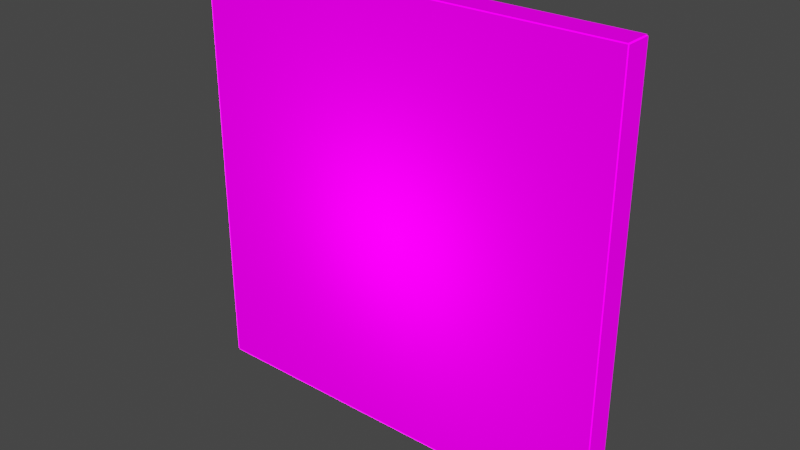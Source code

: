 # Source: dice_api_coin.blend  (saved by Blender 3.2.14; exported with 4.5.12 LTS)
import bpy
from mathutils import Matrix  # noqa: F401  (used for matrix-valued properties, if any)

bpy.ops.wm.read_factory_settings(use_empty=True)
scene = bpy.context.scene
scene.name = 'Scene'

# ---- collections
col_collection = bpy.data.collections.new('Collection'); scene.collection.children.link(col_collection)

# ---- images (referenced by path relative to the original .blend; pixels are not part of the script)
import os
ASSET_DIR = os.environ.get("B2B_ASSET_DIR", "")  # directory of the original .blend (textures are referenced by path, not embedded)
HERE = os.path.dirname(os.path.abspath(__file__))  # packed textures are extracted next to this script under _unpacked/

def load_image(name, relpath, width, height, colorspace="sRGB"):
    """Load a texture the original file referenced (path relative to the .blend, or extracted next to this script)."""
    p = next((c for c in (os.path.join(HERE, relpath), os.path.join(ASSET_DIR, relpath)) if relpath and os.path.exists(c)), "")
    if p:
        img = bpy.data.images.load(p, check_existing=True)
        img.name = name
    else:  # same state as the original file: an image datablock whose file is absent (Cycles renders it pink)
        img = bpy.data.images.new(name, width, height)
        img.source = "FILE"
        img.filepath = "//" + (relpath or name)
    img.colorspace_settings.name = colorspace
    return img
img_dice_api_coin_no_texture_png = load_image('dice_api_coin_no_texture.png', 'dice_api_coin_no_texture.png', 1024, 1024, 'sRGB')

# ---- materials (node trees are filled in below, after node groups)
mat_faces = bpy.data.materials.new('Faces')
mat_faces.alpha_threshold = 0.0
mat_faces.line_color = (0.0, 0.0, 0.0, 1.0)

# ---- material node trees
mat_faces.use_nodes = True; mat_faces.node_tree.nodes.clear()
_N = mat_faces.node_tree.nodes; _L = mat_faces.node_tree.links
n0 = _N.new('ShaderNodeLightPath'); n0.name = 'Light Path'; n0.location = (-11, 871)
n1 = _N.new('ShaderNodeMixShader'); n1.name = 'Mix Shader'; n1.location = (201, 604)
n2 = _N.new('ShaderNodeBsdfTransparent'); n2.name = 'Transparent BSDF'; n2.location = (-674, 550)
n3 = _N.new('ShaderNodeMixShader'); n3.name = 'Mix Shader.001'; n3.location = (32, 491)
n4 = _N.new('ShaderNodeOutputMaterial'); n4.name = 'Material Output'; n4.location = (524, 357)
n5 = _N.new('ShaderNodeEmission'); n5.name = 'Emission'; n5.location = (-368, 426)
n6 = _N.new('ShaderNodeTexImage'); n6.name = 'Image Texture'; n6.location = (-761, 266)
n6.image = img_dice_api_coin_no_texture_png
n6.interpolation = 'Closest'
n7 = _N.new('ShaderNodeBsdfPrincipled'); n7.name = 'Principled BSDF'; n7.location = (10, 300)
n7.distribution = 'GGX'
n7.subsurface_method = 'RANDOM_WALK_SKIN'
n7.inputs[2].default_value = 0.4
n7.inputs[3].default_value = 1.45
n7.inputs[11].default_value = 1.286
n7.inputs[13].default_value = 0.0
n7.inputs[28].default_value = 1.0
_L.new(n6.outputs[0], n7.inputs[0])
_L.new(n6.outputs[1], n7.inputs[4])
_L.new(n0.outputs[0], n1.inputs[0])
_L.new(n6.outputs[1], n3.inputs[0])
_L.new(n6.outputs[0], n5.inputs[0])
_L.new(n5.outputs[0], n3.inputs[2])
_L.new(n2.outputs[0], n3.inputs[1])
_L.new(n3.outputs[0], n1.inputs[1])
_L.new(n7.outputs[0], n4.inputs[0])
_L.new(n6.outputs[0], n7.inputs[27])
n4.is_active_output = True

# ---- world
world_world = bpy.data.worlds.new('World'); scene.world = world_world
world_world.use_nodes = True; world_world.node_tree.nodes.clear()
_N = world_world.node_tree.nodes; _L = world_world.node_tree.links
n0 = _N.new('ShaderNodeOutputWorld'); n0.name = 'World Output'; n0.location = (300, 300)
n1 = _N.new('ShaderNodeBackground'); n1.name = 'Background'; n1.location = (10, 300)
n1.inputs[0].default_value = (0.05088, 0.05088, 0.05088, 1.0)
_L.new(n1.outputs[0], n0.inputs[0])
n0.is_active_output = True
world_world.color = (0.05088, 0.05088, 0.05088)
world_world.use_sun_shadow = False
world_world.sun_shadow_jitter_overblur = 0.0

# ---- lights
light_light = bpy.data.lights.new('Light', 'POINT')
light_light.transmission_factor = 0.0
light_light.energy = 1000.0
light_light.shadow_soft_size = 0.1
light_light.shadow_maximum_resolution = 0.006
light_light.use_absolute_resolution = True

# ---- meshes
me_cube = bpy.data.meshes.new('Cube')
me_cube.from_pydata([(-1.0, 0.0625, -1.0), (-1.0, -0.0625, -1.0), (-1.0, 0.0625, 1.0), (-1.0, -0.0625, 1.0), (1.0, 0.0625, -1.0), (1.0, -0.0625, -1.0), (1.0, 0.0625, 1.0), (1.0, -0.0625, 1.0), (-1.0, -0.0625, -0.8786), (-1.0, -0.0625, -1.004), (-1.0, 0.0625, -1.004), (-1.0, 0.0625, -0.8786), (1.0, -0.0625, -0.8786), (1.004, 0.0625, 1.0), (1.0, 0.0625, -0.8786), (1.004, -0.0625, 1.0), (1.004, 0.0625, -1.0), (1.0, -0.0625, -1.004), (1.004, -0.0625, -1.0), (1.0, 0.0625, -1.004), (0.8786, 0.0625, 1.0), (0.8786, -0.0625, 1.0), (0.8786, 0.0625, -1.0), (0.8786, -0.0625, -1.0), (0.7536, 0.0625, 1.0), (0.7536, -0.0625, 1.0), (0.7536, 0.0625, -1.0), (0.7536, -0.0625, -1.0), (0.6286, 0.0625, 1.0), (0.6286, -0.0625, 1.0), (0.6286, 0.0625, -1.0), (0.6286, -0.0625, -1.0), (0.5036, 0.0625, 1.0), (0.5036, -0.0625, 1.0), (0.5036, 0.0625, -1.0), (0.5036, -0.0625, -1.0), (0.3786, 0.0625, 1.0), (0.3786, -0.0625, 1.0), (0.3786, 0.0625, -1.0), (0.3786, -0.0625, -1.0), (0.2536, 0.0625, 1.0), (0.2536, -0.0625, 1.0), (0.2536, 0.0625, -1.0), (0.2536, -0.0625, -1.0), (0.1286, 0.0625, 1.0), (0.1286, -0.0625, 1.0), (0.1286, 0.0625, -1.0), (0.1286, -0.0625, -1.0), (0.003551, 0.0625, 1.0), (0.003551, -0.0625, 1.0), (0.003551, 0.0625, -1.0), (0.003551, -0.0625, -1.0), (-0.1214, 0.0625, 1.0), (-0.1214, -0.0625, 1.0), (-0.1214, 0.0625, -1.0), (-0.1214, -0.0625, -1.0), (-0.2464, 0.0625, 1.0), (-0.2464, -0.0625, 1.0), (-0.2464, 0.0625, -1.0), (-0.2464, -0.0625, -1.0), (-0.3714, 0.0625, 1.0), (-0.3714, -0.0625, 1.0), (-0.3714, 0.0625, -1.0), (-0.3714, -0.0625, -1.0), (-0.4964, 0.0625, 1.0), (-0.4964, -0.0625, 1.0), (-0.4964, 0.0625, -1.0), (-0.4964, -0.0625, -1.0), (-0.6214, 0.0625, 1.0), (-0.6214, -0.0625, 1.0), (-0.6214, 0.0625, -1.0), (-0.6214, -0.0625, -1.0), (-0.7464, 0.0625, 1.0), (-0.7464, -0.0625, 1.0), (-0.7464, 0.0625, -1.0), (-0.7464, -0.0625, -1.0), (-0.8714, 0.0625, 1.0), (-0.8714, -0.0625, 1.0), (-0.8714, 0.0625, -1.0), (-0.8714, -0.0625, -1.0), (0.8715, 0.0625, 1.0), (0.8715, -0.0625, 1.0), (0.8715, 0.0625, -1.0), (0.8715, -0.0625, -1.0), (0.7465, 0.0625, 1.0), (0.7465, -0.0625, 1.0), (0.7465, 0.0625, -1.0), (0.7465, -0.0625, -1.0), (0.6215, 0.0625, 1.0), (0.6215, -0.0625, 1.0), (0.6215, 0.0625, -1.0), (0.6215, -0.0625, -1.0), (0.4965, 0.0625, 1.0), (0.4965, -0.0625, 1.0), (0.4965, 0.0625, -1.0), (0.4965, -0.0625, -1.0), (0.3715, 0.0625, 1.0), (0.3715, -0.0625, 1.0), (0.3715, 0.0625, -1.0), (0.3715, -0.0625, -1.0), (0.2465, 0.0625, 1.0), (0.2465, -0.0625, 1.0), (0.2465, 0.0625, -1.0), (0.2465, -0.0625, -1.0), (0.1215, 0.0625, 1.0), (0.1215, -0.0625, 1.0), (0.1215, 0.0625, -1.0), (0.1215, -0.0625, -1.0), (-0.003549, 0.0625, 1.0), (-0.003549, -0.0625, 1.0), (-0.003549, 0.0625, -1.0), (-0.003549, -0.0625, -1.0), (-0.1285, 0.0625, 1.0), (-0.1285, -0.0625, 1.0), (-0.1285, 0.0625, -1.0), (-0.1285, -0.0625, -1.0), (-0.2535, 0.0625, 1.0), (-0.2535, -0.0625, 1.0), (-0.2535, 0.0625, -1.0), (-0.2535, -0.0625, -1.0), (-0.3785, 0.0625, 1.0), (-0.3785, -0.0625, 1.0), (-0.3785, 0.0625, -1.0), (-0.3785, -0.0625, -1.0), (-0.5035, 0.0625, 1.0), (-0.5035, -0.0625, 1.0), (-0.5035, 0.0625, -1.0), (-0.5035, -0.0625, -1.0), (-0.6285, 0.0625, 1.0), (-0.6285, -0.0625, 1.0), (-0.6285, 0.0625, -1.0), (-0.6285, -0.0625, -1.0), (-0.7535, 0.0625, 1.0), (-0.7535, -0.0625, 1.0), (-0.7535, 0.0625, -1.0), (-0.7535, -0.0625, -1.0), (-0.8785, 0.0625, 1.0), (-0.8785, -0.0625, 1.0), (-0.8785, 0.0625, -1.0), (-0.8785, -0.0625, -1.0), (-1.004, 0.0625, 1.0), (-1.004, -0.0625, 1.0), (-1.004, 0.0625, -1.0), (-1.004, -0.0625, -1.0), (1.0, 0.0625, -0.7536), (1.0, -0.0625, -0.7536), (-1.0, 0.0625, -0.7536), (-1.0, -0.0625, -0.7536), (1.0, 0.0625, -0.6286), (1.0, -0.0625, -0.6286), (-1.0, 0.0625, -0.6286), (-1.0, -0.0625, -0.6286), (1.0, 0.0625, -0.5036), (1.0, -0.0625, -0.5036), (-1.0, 0.0625, -0.5036), (-1.0, -0.0625, -0.5036), (1.0, 0.0625, -0.3786), (1.0, -0.0625, -0.3786), (-1.0, 0.0625, -0.3786), (-1.0, -0.0625, -0.3786), (1.0, 0.0625, -0.2536), (1.0, -0.0625, -0.2536), (-1.0, 0.0625, -0.2536), (-1.0, -0.0625, -0.2536), (1.0, 0.0625, -0.1286), (1.0, -0.0625, -0.1286), (-1.0, 0.0625, -0.1286), (-1.0, -0.0625, -0.1286), (1.0, 0.0625, -0.00355), (1.0, -0.0625, -0.00355), (-1.0, 0.0625, -0.00355), (-1.0, -0.0625, -0.00355), (1.0, 0.0625, 0.1214), (1.0, -0.0625, 0.1214), (-1.0, 0.0625, 0.1214), (-1.0, -0.0625, 0.1214), (1.0, 0.0625, 0.2464), (1.0, -0.0625, 0.2464), (-1.0, 0.0625, 0.2464), (-1.0, -0.0625, 0.2464), (1.0, 0.0625, 0.3714), (1.0, -0.0625, 0.3714), (-1.0, 0.0625, 0.3714), (-1.0, -0.0625, 0.3714), (1.0, 0.0625, 0.4964), (1.0, -0.0625, 0.4964), (-1.0, 0.0625, 0.4964), (-1.0, -0.0625, 0.4964), (1.0, 0.0625, 0.6214), (1.0, -0.0625, 0.6214), (-1.0, 0.0625, 0.6215), (-1.0, -0.0625, 0.6215), (1.0, 0.0625, 0.7464), (1.0, -0.0625, 0.7464), (-1.0, 0.0625, 0.7465), (-1.0, -0.0625, 0.7465), (1.0, 0.0625, 0.8714), (1.0, -0.0625, 0.8714), (-1.0, 0.0625, 0.8715), (-1.0, -0.0625, 0.8715), (1.0, 0.0625, -0.8714), (1.0, -0.0625, -0.8714), (-1.0, 0.0625, -0.8714), (-1.0, -0.0625, -0.8714), (1.0, 0.0625, -0.7465), (1.0, -0.0625, -0.7465), (-1.0, 0.0625, -0.7464), (-1.0, -0.0625, -0.7464), (1.0, 0.0625, -0.6215), (1.0, -0.0625, -0.6215), (-1.0, 0.0625, -0.6214), (-1.0, -0.0625, -0.6214), (1.0, 0.0625, -0.4964), (1.0, -0.0625, -0.4964), (-1.0, 0.0625, -0.4964), (-1.0, -0.0625, -0.4964), (1.0, 0.0625, -0.3714), (1.0, -0.0625, -0.3714), (-1.0, 0.0625, -0.3714), (-1.0, -0.0625, -0.3714), (1.0, 0.0625, -0.2464), (1.0, -0.0625, -0.2464), (-1.0, 0.0625, -0.2464), (-1.0, -0.0625, -0.2464), (1.0, 0.0625, -0.1214), (1.0, -0.0625, -0.1214), (-1.0, 0.0625, -0.1214), (-1.0, -0.0625, -0.1214), (1.0, 0.0625, 0.00355), (1.0, -0.0625, 0.00355), (-1.0, 0.0625, 0.00355), (-1.0, -0.0625, 0.00355), (1.0, 0.0625, 0.1286), (1.0, -0.0625, 0.1286), (-1.0, 0.0625, 0.1286), (-1.0, -0.0625, 0.1286), (1.0, 0.0625, 0.2536), (1.0, -0.0625, 0.2536), (-1.0, 0.0625, 0.2536), (-1.0, -0.0625, 0.2536), (1.0, 0.0625, 0.3786), (1.0, -0.0625, 0.3786), (-1.0, 0.0625, 0.3786), (-1.0, -0.0625, 0.3786), (1.0, 0.0625, 0.5036), (1.0, -0.0625, 0.5036), (-1.0, 0.0625, 0.5036), (-1.0, -0.0625, 0.5036), (1.0, 0.0625, 0.6286), (1.0, -0.0625, 0.6286), (-1.0, 0.0625, 0.6286), (-1.0, -0.0625, 0.6286), (1.0, 0.0625, 0.7536), (1.0, -0.0625, 0.7536), (-1.0, 0.0625, 0.7536), (-1.0, -0.0625, 0.7536), (1.0, 0.0625, 0.8786), (1.0, -0.0625, 0.8786), (-1.0, 0.0625, 0.8786), (-1.0, -0.0625, 0.8786), (1.0, 0.0625, 1.004), (1.0, -0.0625, 1.004), (-1.0, 0.0625, 1.004), (-1.0, -0.0625, 1.004)], [], [(14, 12, 8, 11), (13, 15, 18, 16), (19, 17, 9, 10), (2, 6, 4, 0), (7, 3, 1, 5), (20, 21, 23, 22), (24, 25, 27, 26), (28, 29, 31, 30), (32, 33, 35, 34), (36, 37, 39, 38), (40, 41, 43, 42), (44, 45, 47, 46), (48, 49, 51, 50), (52, 53, 55, 54), (56, 57, 59, 58), (60, 61, 63, 62), (64, 65, 67, 66), (68, 69, 71, 70), (72, 73, 75, 74), (76, 77, 79, 78), (80, 82, 83, 81), (84, 86, 87, 85), (88, 90, 91, 89), (92, 94, 95, 93), (96, 98, 99, 97), (100, 102, 103, 101), (104, 106, 107, 105), (108, 110, 111, 109), (112, 114, 115, 113), (116, 118, 119, 117), (120, 122, 123, 121), (124, 126, 127, 125), (128, 130, 131, 129), (132, 134, 135, 133), (136, 138, 139, 137), (140, 142, 143, 141), (144, 145, 147, 146), (148, 149, 151, 150), (152, 153, 155, 154), (156, 157, 159, 158), (160, 161, 163, 162), (164, 165, 167, 166), (168, 169, 171, 170), (172, 173, 175, 174), (176, 177, 179, 178), (180, 181, 183, 182), (184, 185, 187, 186), (188, 189, 191, 190), (192, 193, 195, 194), (196, 197, 199, 198), (200, 202, 203, 201), (204, 206, 207, 205), (208, 210, 211, 209), (212, 214, 215, 213), (216, 218, 219, 217), (220, 222, 223, 221), (224, 226, 227, 225), (228, 230, 231, 229), (232, 234, 235, 233), (236, 238, 239, 237), (240, 242, 243, 241), (244, 246, 247, 245), (248, 250, 251, 249), (252, 254, 255, 253), (256, 258, 259, 257), (260, 262, 263, 261)])
_uv = me_cube.uv_layers.new(name='UVMap')
_uv.uv.foreach_set('vector', [1.0, 0.0625, 1.0, 0.125, 0.5, 0.125, 0.5, 0.0625, 1.0, 1.0, 0.9688, 1.0, 0.9688, 0.0, 1.0, 0.0, 1.0, 0.0, 1.0, 0.0625, 0.5, 0.0625, 0.5, 2.98e-08, 0.5, 1.0, 0.0, 1.0, 8.941e-08, 0.0, 0.5, 8.754e-08, 1.0, 1.0, 0.5, 1.0, 0.5, 2.384e-07, 1.0, 0.0, 0.9688, 1.0, 0.9375, 1.0, 0.9375, 0.0, 0.9688, 0.0, 0.9375, 1.0, 0.9062, 1.0, 0.9063, 0.0, 0.9375, 0.0, 0.9062, 1.0, 0.875, 1.0, 0.875, 0.0, 0.9062, 0.0, 0.875, 1.0, 0.8438, 1.0, 0.8438, 0.0, 0.875, 0.0, 0.8438, 1.0, 0.8125, 1.0, 0.8125, 0.0, 0.8438, 0.0, 0.8125, 1.0, 0.7812, 1.0, 0.7813, 0.0, 0.8125, 0.0, 0.7812, 1.0, 0.75, 1.0, 0.75, 0.0, 0.7812, 0.0, 0.75, 1.0, 0.7188, 1.0, 0.7188, 0.0, 0.75, 0.0, 0.7188, 1.0, 0.6875, 1.0, 0.6875, 0.0, 0.7188, 0.0, 0.6875, 1.0, 0.6562, 1.0, 0.6563, 0.0, 0.6875, 0.0, 0.6562, 1.0, 0.625, 1.0, 0.625, 0.0, 0.6562, 0.0, 0.625, 1.0, 0.5938, 1.0, 0.5938, 0.0, 0.625, 0.0, 0.5938, 1.0, 0.5625, 1.0, 0.5625, 0.0, 0.5938, 0.0, 0.5625, 1.0, 0.5312, 1.0, 0.5313, 0.0, 0.5625, 0.0, 0.5312, 1.0, 0.5, 1.0, 0.5, 0.0, 0.5312, 0.0, 1.0, 1.0, 1.0, 0.0, 0.9688, 0.0, 0.9688, 1.0, 0.9688, 1.0, 0.9688, 0.0, 0.9375, 0.0, 0.9375, 1.0, 0.9375, 1.0, 0.9375, 0.0, 0.9063, 0.0, 0.9062, 1.0, 0.9062, 1.0, 0.9062, 0.0, 0.875, 0.0, 0.875, 1.0, 0.875, 1.0, 0.875, 0.0, 0.8438, 0.0, 0.8438, 1.0, 0.8438, 1.0, 0.8438, 0.0, 0.8125, 0.0, 0.8125, 1.0, 0.8125, 1.0, 0.8125, 0.0, 0.7813, 0.0, 0.7812, 1.0, 0.7812, 1.0, 0.7812, 0.0, 0.75, 0.0, 0.75, 1.0, 0.75, 1.0, 0.75, 0.0, 0.7188, 0.0, 0.7188, 1.0, 0.7188, 1.0, 0.7188, 0.0, 0.6875, 0.0, 0.6875, 1.0, 0.6875, 1.0, 0.6875, 0.0, 0.6563, 0.0, 0.6562, 1.0, 0.6562, 1.0, 0.6562, 0.0, 0.625, 0.0, 0.625, 1.0, 0.625, 1.0, 0.625, 0.0, 0.5938, 0.0, 0.5938, 1.0, 0.5938, 1.0, 0.5938, 0.0, 0.5625, 0.0, 0.5625, 1.0, 0.5625, 1.0, 0.5625, 0.0, 0.5313, 0.0, 0.5312, 1.0, 0.5312, 1.0, 0.5312, 0.0, 0.5, 0.0, 0.5, 1.0, 1.0, 0.125, 1.0, 0.1875, 0.5, 0.1875, 0.5, 0.125, 1.0, 0.1875, 1.0, 0.25, 0.5, 0.25, 0.5, 0.1875, 1.0, 0.25, 1.0, 0.3125, 0.5, 0.3125, 0.5, 0.25, 1.0, 0.3125, 1.0, 0.375, 0.5, 0.375, 0.5, 0.3125, 1.0, 0.375, 1.0, 0.4375, 0.5, 0.4375, 0.5, 0.375, 1.0, 0.4375, 1.0, 0.5, 0.5, 0.5, 0.5, 0.4375, 1.0, 0.5, 1.0, 0.5625, 0.5, 0.5625, 0.5, 0.5, 1.0, 0.5625, 1.0, 0.625, 0.5, 0.625, 0.5, 0.5625, 1.0, 0.625, 1.0, 0.6875, 0.5, 0.6875, 0.5, 0.625, 1.0, 0.6875, 1.0, 0.75, 0.5, 0.75, 0.5, 0.6875, 1.0, 0.75, 1.0, 0.8125, 0.5, 0.8125, 0.5, 0.75, 1.0, 0.8125, 1.0, 0.875, 0.5, 0.875, 0.5, 0.8125, 1.0, 0.875, 1.0, 0.9375, 0.5, 0.9375, 0.5, 0.875, 1.0, 0.9375, 1.0, 1.0, 0.5, 1.0, 0.5, 0.9375, 1.0, 0.0, 0.5, 2.98e-08, 0.5, 0.0625, 1.0, 0.0625, 1.0, 0.0625, 0.5, 0.0625, 0.5, 0.125, 1.0, 0.125, 1.0, 0.125, 0.5, 0.125, 0.5, 0.1875, 1.0, 0.1875, 1.0, 0.1875, 0.5, 0.1875, 0.5, 0.25, 1.0, 0.25, 1.0, 0.25, 0.5, 0.25, 0.5, 0.3125, 1.0, 0.3125, 1.0, 0.3125, 0.5, 0.3125, 0.5, 0.375, 1.0, 0.375, 1.0, 0.375, 0.5, 0.375, 0.5, 0.4375, 1.0, 0.4375, 1.0, 0.4375, 0.5, 0.4375, 0.5, 0.5, 1.0, 0.5, 1.0, 0.5, 0.5, 0.5, 0.5, 0.5625, 1.0, 0.5625, 1.0, 0.5625, 0.5, 0.5625, 0.5, 0.625, 1.0, 0.625, 1.0, 0.625, 0.5, 0.625, 0.5, 0.6875, 1.0, 0.6875, 1.0, 0.6875, 0.5, 0.6875, 0.5, 0.75, 1.0, 0.75, 1.0, 0.75, 0.5, 0.75, 0.5, 0.8125, 1.0, 0.8125, 1.0, 0.8125, 0.5, 0.8125, 0.5, 0.875, 1.0, 0.875, 1.0, 0.875, 0.5, 0.875, 0.5, 0.9375, 1.0, 0.9375, 1.0, 0.9375, 0.5, 0.9375, 0.5, 1.0, 1.0, 1.0])
me_cube.materials.append(mat_faces)
me_cube.update()
arm_armature_001 = bpy.data.armatures.new('Armature.001')  # bones are not reproduced

# ---- objects
ob_light = bpy.data.objects.new('Light', light_light)
ob_armature_001 = bpy.data.objects.new('Armature.001', arm_armature_001)
ob_cube = bpy.data.objects.new('Cube', me_cube)

# ---- transforms, parenting, visibility, modifiers, constraints
ob_light.location = (0.07625, -1.995, -0.09614)
ob_light.rotation_euler = (0.6503, 0.05522, 1.866)
ob_light.lock_rotations_4d = False
ob_light.empty_display_type = 'ARROWS'
ob_light.color = (0.0, 0.0, 0.0, 0.0)
ob_light.lineart.crease_threshold = 0.0
ob_armature_001.location = (0.0, 0.0, 0.0)
ob_armature_001.scale = (3.255, 3.255, 3.255)
ob_cube.parent = ob_armature_001
ob_cube.matrix_parent_inverse = Matrix(((0.3072, -0.0, 0.0, -0.0), (-0.0, 0.3072, -0.0, 0.0), (0.0, -0.0, 0.3072, -0.0), (-0.0, 0.0, -0.0, 1.0)))
ob_cube.location = (0.0, 0.0, 0.0)
ob_cube.scale = (5.0, 5.0, 5.0)
_vg = ob_cube.vertex_groups.new(name='Roll')
_vg = ob_cube.vertex_groups.new(name='Spin')
_vg.add([0, 1, 2, 3, 4, 5, 6, 7, 8, 9, 10, 11, 12, 13, 14, 15, 16, 17, 18, 19, 20, 21, 22, 23, 24, 25, 26, 27, 28, 29, 30, 31, 32, 33, 34, 35, 36, 37, 38, 39, 40, 41, 42, 43, 44, 45, 46, 47, 48, 49, 50, 51, 52, 53, 54, 55, 56, 57, 58, 59, 60, 61, 62, 63, 64, 65, 66, 67, 68, 69, 70, 71, 72, 73, 74, 75, 76, 77, 78, 79, 80, 81, 82, 83, 84, 85, 86, 87, 88, 89, 90, 91, 92, 93, 94, 95, 96, 97, 98, 99, 100, 101, 102, 103, 104, 105, 106, 107, 108, 109, 110, 111, 112, 113, 114, 115, 116, 117, 118, 119, 120, 121, 122, 123, 124, 125, 126, 127, 128, 129, 130, 131, 132, 133, 134, 135, 136, 137, 138, 139, 140, 141, 142, 143, 144, 145, 146, 147, 148, 149, 150, 151, 152, 153, 154, 155, 156, 157, 158, 159, 160, 161, 162, 163, 164, 165, 166, 167, 168, 169, 170, 171, 172, 173, 174, 175, 176, 177, 178, 179, 180, 181, 182, 183, 184, 185, 186, 187, 188, 189, 190, 191, 192, 193, 194, 195, 196, 197, 198, 199, 200, 201, 202, 203, 204, 205, 206, 207, 208, 209, 210, 211, 212, 213, 214, 215, 216, 217, 218, 219, 220, 221, 222, 223, 224, 225, 226, 227, 228, 229, 230, 231, 232, 233, 234, 235, 236, 237, 238, 239, 240, 241, 242, 243, 244, 245, 246, 247, 248, 249, 250, 251, 252, 253, 254, 255, 256, 257, 258, 259, 260, 261, 262, 263], 1.0, 'REPLACE')
_m = ob_cube.modifiers.new('Armature', 'ARMATURE')
_m.object = ob_armature_001

# ---- collection membership
col_collection.objects.link(ob_light)
col_collection.objects.link(ob_armature_001)
col_collection.objects.link(ob_cube)

# ---- scene / render settings (as saved in the file)
scene.frame_start = 0; scene.frame_end = 33; scene.frame_set(34)
scene.render.engine = 'CYCLES'
scene.cycles.sampling_pattern = 'TABULATED_SOBOL'
scene.cycles.use_light_tree = False
scene.view_settings.view_transform = 'Filmic'
bpy.context.view_layer.update()

# ---- added for rendering (the .blend has no active camera): camera
cam_auto = bpy.data.cameras.new('AutoCamera')
cam_auto.lens = 50.0
cam_auto.sensor_width = 36.0
cam_auto.clip_end = 1000.0
ob_auto_camera = bpy.data.objects.new('AutoCamera', cam_auto)
scene.collection.objects.link(ob_auto_camera)
ob_auto_camera.location = (13.1438, -15.7726, 10.5151)
ob_auto_camera.rotation_euler = (1.09748, -7.21219e-08, 0.694738)
scene.camera = ob_auto_camera
bpy.context.view_layer.update()
